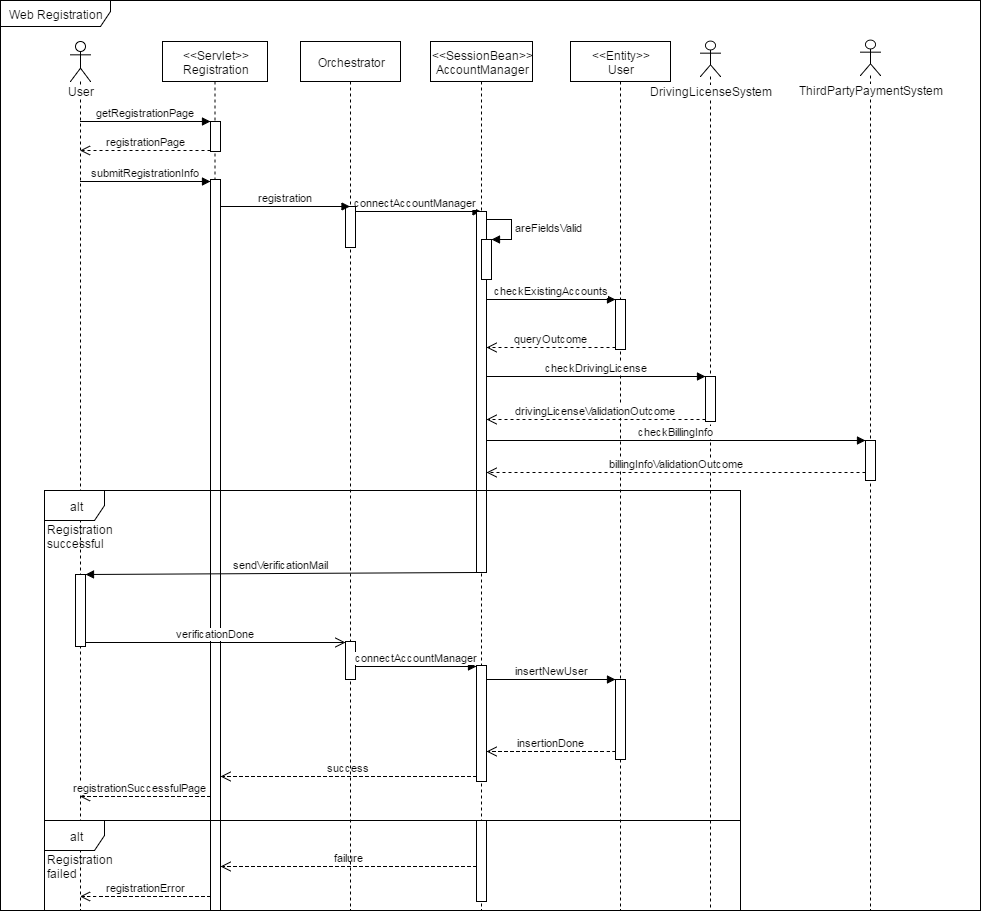

The diagram above was exported from draw.io. Its source (the exported page's mxGraphModel, read from the mxfile embedded in the PNG):
<mxGraphModel dx="872" dy="384" grid="1" gridSize="10" guides="1" tooltips="1" connect="1" arrows="1" fold="1" page="1" pageScale="1" pageWidth="826" pageHeight="1169" background="#ffffff" math="0" shadow="0">
  <root>
    <mxCell id="0" />
    <mxCell id="1" parent="0" />
    <mxCell id="2" value="connectAccountManager" style="html=1;verticalAlign=bottom;endArrow=block;" edge="1" source="39" target="8" parent="1">
      <mxGeometry x="400.5" y="206" as="geometry">
        <mxPoint x="390.5" y="251" as="sourcePoint" />
        <mxPoint x="521" y="251" as="targetPoint" />
        <Array as="points">
          <mxPoint x="491" y="251" />
        </Array>
      </mxGeometry>
    </mxCell>
    <mxCell id="3" value="User" style="shape=umlLifeline;participant=umlActor;perimeter=lifelinePerimeter;whiteSpace=wrap;html=1;container=1;collapsible=0;recursiveResize=0;verticalAlign=top;spacingTop=36;labelBackgroundColor=#ffffff;outlineConnect=0;" vertex="1" parent="1">
      <mxGeometry x="110" y="81" width="20" height="869" as="geometry" />
    </mxCell>
    <mxCell id="4" value="Web Registration" style="shape=umlFrame;whiteSpace=wrap;html=1;width=110;height=26;" vertex="1" parent="1">
      <mxGeometry x="40" y="40" width="980" height="910" as="geometry" />
    </mxCell>
    <mxCell id="5" value="&lt;div&gt;&amp;lt;&amp;lt;Servlet&amp;gt;&amp;gt;&lt;/div&gt;Registration" style="shape=umlLifeline;perimeter=lifelinePerimeter;whiteSpace=wrap;html=1;container=1;collapsible=0;recursiveResize=0;outlineConnect=0;" vertex="1" parent="1">
      <mxGeometry x="202" y="81" width="105" height="869" as="geometry" />
    </mxCell>
    <mxCell id="6" value="" style="html=1;points=[];perimeter=orthogonalPerimeter;" vertex="1" parent="5">
      <mxGeometry x="48" y="138" width="10" height="731" as="geometry" />
    </mxCell>
    <mxCell id="7" value="" style="html=1;points=[];perimeter=orthogonalPerimeter;" vertex="1" parent="5">
      <mxGeometry x="48" y="80" width="10" height="30" as="geometry" />
    </mxCell>
    <mxCell id="8" value="&amp;lt;&amp;lt;SessionBean&amp;gt;&amp;gt;&lt;div&gt;AccountManager&lt;/div&gt;" style="shape=umlLifeline;perimeter=lifelinePerimeter;whiteSpace=wrap;html=1;container=1;collapsible=0;recursiveResize=0;outlineConnect=0;" vertex="1" parent="1">
      <mxGeometry x="470" y="81" width="102" height="869" as="geometry" />
    </mxCell>
    <mxCell id="9" value="" style="html=1;points=[];perimeter=orthogonalPerimeter;" vertex="1" parent="8">
      <mxGeometry x="46" y="170" width="10" height="361" as="geometry" />
    </mxCell>
    <mxCell id="10" value="" style="html=1;points=[];perimeter=orthogonalPerimeter;" vertex="1" parent="8">
      <mxGeometry x="51" y="198" width="10" height="40" as="geometry" />
    </mxCell>
    <mxCell id="11" value="areFieldsValid" style="edgeStyle=orthogonalEdgeStyle;html=1;align=left;spacingLeft=2;endArrow=block;rounded=0;entryX=1;entryY=0;" edge="1" parent="8" target="10">
      <mxGeometry relative="1" as="geometry">
        <mxPoint x="56" y="178" as="sourcePoint" />
        <Array as="points">
          <mxPoint x="81" y="178" />
        </Array>
      </mxGeometry>
    </mxCell>
    <mxCell id="12" value="" style="html=1;points=[];perimeter=orthogonalPerimeter;" vertex="1" parent="8">
      <mxGeometry x="46" y="624" width="10" height="116" as="geometry" />
    </mxCell>
    <mxCell id="13" value="" style="html=1;points=[];perimeter=orthogonalPerimeter;" vertex="1" parent="8">
      <mxGeometry x="46" y="779" width="10" height="81" as="geometry" />
    </mxCell>
    <mxCell id="14" value="&amp;lt;&amp;lt;Entity&amp;gt;&amp;gt;&lt;div&gt;User&lt;/div&gt;" style="shape=umlLifeline;perimeter=lifelinePerimeter;whiteSpace=wrap;html=1;container=1;collapsible=0;recursiveResize=0;outlineConnect=0;" vertex="1" parent="1">
      <mxGeometry x="610" y="81" width="100" height="869" as="geometry" />
    </mxCell>
    <mxCell id="15" value="" style="html=1;points=[];perimeter=orthogonalPerimeter;" vertex="1" parent="14">
      <mxGeometry x="45" y="258" width="10" height="50" as="geometry" />
    </mxCell>
    <mxCell id="16" value="" style="html=1;points=[];perimeter=orthogonalPerimeter;" vertex="1" parent="14">
      <mxGeometry x="45" y="638" width="10" height="80" as="geometry" />
    </mxCell>
    <mxCell id="17" value="registrationError" style="html=1;verticalAlign=bottom;endArrow=open;dashed=1;endSize=8;" edge="1" source="6" target="3" parent="1">
      <mxGeometry relative="1" as="geometry">
        <mxPoint x="119.5" y="932" as="targetPoint" />
        <mxPoint x="258" y="932" as="sourcePoint" />
        <Array as="points">
          <mxPoint x="130" y="936" />
        </Array>
      </mxGeometry>
    </mxCell>
    <mxCell id="18" value="failure" style="html=1;verticalAlign=bottom;endArrow=open;dashed=1;endSize=8;" edge="1" source="13" target="6" parent="1">
      <mxGeometry relative="1" as="geometry">
        <mxPoint x="270" y="894" as="targetPoint" />
        <mxPoint x="480" y="906" as="sourcePoint" />
        <Array as="points">
          <mxPoint x="420" y="906" />
        </Array>
      </mxGeometry>
    </mxCell>
    <mxCell id="19" value="checkExistingAccounts" style="html=1;verticalAlign=bottom;endArrow=block;entryX=0;entryY=0;" edge="1" source="9" target="15" parent="1">
      <mxGeometry relative="1" as="geometry">
        <mxPoint x="529" y="339" as="sourcePoint" />
      </mxGeometry>
    </mxCell>
    <mxCell id="20" value="queryOutcome" style="html=1;verticalAlign=bottom;endArrow=open;dashed=1;endSize=8;exitX=0;exitY=0.95;" edge="1" source="15" target="9" parent="1">
      <mxGeometry relative="1" as="geometry">
        <mxPoint x="540" y="409" as="targetPoint" />
      </mxGeometry>
    </mxCell>
    <mxCell id="21" value="alt" style="shape=umlFrame;whiteSpace=wrap;html=1;" vertex="1" parent="1">
      <mxGeometry x="84" y="860" width="696" height="90" as="geometry" />
    </mxCell>
    <mxCell id="22" value="alt" style="shape=umlFrame;whiteSpace=wrap;html=1;" vertex="1" parent="1">
      <mxGeometry x="84" y="530" width="696" height="330" as="geometry" />
    </mxCell>
    <mxCell id="23" value="Registration&amp;nbsp;&lt;div&gt;successful&lt;/div&gt;" style="text;html=1;resizable=0;points=[];autosize=1;align=left;verticalAlign=top;spacingTop=-4;" vertex="1" parent="1">
      <mxGeometry x="85" y="560" width="80" height="30" as="geometry" />
    </mxCell>
    <mxCell id="24" value="success" style="html=1;verticalAlign=bottom;endArrow=open;dashed=1;endSize=8;" edge="1" source="12" target="6" parent="1">
      <mxGeometry x="263" y="814" as="geometry">
        <mxPoint x="270" y="814" as="targetPoint" />
        <mxPoint x="480" y="816" as="sourcePoint" />
        <Array as="points">
          <mxPoint x="410" y="816" />
        </Array>
      </mxGeometry>
    </mxCell>
    <mxCell id="25" value="registrationSuccessfulPage" style="html=1;verticalAlign=bottom;endArrow=open;dashed=1;endSize=8;" edge="1" source="6" target="3" parent="1">
      <mxGeometry y="-4" as="geometry">
        <mxPoint x="120.5" y="844" as="targetPoint" />
        <mxPoint x="260" y="844" as="sourcePoint" />
        <Array as="points">
          <mxPoint x="150" y="836" />
        </Array>
        <mxPoint x="-5" as="offset" />
      </mxGeometry>
    </mxCell>
    <mxCell id="26" value="DrivingLicenseSystem" style="shape=umlLifeline;participant=umlActor;perimeter=lifelinePerimeter;whiteSpace=wrap;html=1;container=1;collapsible=0;recursiveResize=0;verticalAlign=top;spacingTop=36;labelBackgroundColor=#ffffff;outlineConnect=0;size=35;" vertex="1" parent="1">
      <mxGeometry x="740" y="81" width="20" height="869" as="geometry" />
    </mxCell>
    <mxCell id="27" value="" style="html=1;points=[];perimeter=orthogonalPerimeter;" vertex="1" parent="26">
      <mxGeometry x="5" y="335" width="10" height="45" as="geometry" />
    </mxCell>
    <mxCell id="28" value="checkDrivingLicense" style="html=1;verticalAlign=bottom;endArrow=block;entryX=0;entryY=0;" edge="1" source="9" target="27" parent="1">
      <mxGeometry relative="1" as="geometry">
        <mxPoint x="745" y="416" as="sourcePoint" />
      </mxGeometry>
    </mxCell>
    <mxCell id="29" value="drivingLicenseValidationOutcome" style="html=1;verticalAlign=bottom;endArrow=open;dashed=1;endSize=8;exitX=0;exitY=0.95;" edge="1" source="27" target="9" parent="1">
      <mxGeometry relative="1" as="geometry">
        <mxPoint x="745" y="492" as="targetPoint" />
      </mxGeometry>
    </mxCell>
    <mxCell id="30" value="" style="html=1;points=[];perimeter=orthogonalPerimeter;" vertex="1" parent="1">
      <mxGeometry x="115" y="614" width="10" height="72" as="geometry" />
    </mxCell>
    <mxCell id="31" value="sendVerificationMail" style="html=1;verticalAlign=bottom;endArrow=block;" edge="1" source="9" target="30" parent="1">
      <mxGeometry relative="1" as="geometry">
        <mxPoint x="736" y="614" as="sourcePoint" />
      </mxGeometry>
    </mxCell>
    <mxCell id="32" value="verificationDone" style="html=1;verticalAlign=bottom;endArrow=open;endSize=8;exitX=1;exitY=0.95;" edge="1" source="30" target="41" parent="1">
      <mxGeometry relative="1" as="geometry">
        <mxPoint x="380" y="682" as="targetPoint" />
      </mxGeometry>
    </mxCell>
    <mxCell id="33" value="insertNewUser" style="html=1;verticalAlign=bottom;endArrow=block;entryX=0;entryY=0;" edge="1" source="12" target="16" parent="1">
      <mxGeometry relative="1" as="geometry">
        <mxPoint x="540" y="716" as="sourcePoint" />
      </mxGeometry>
    </mxCell>
    <mxCell id="34" value="insertionDone" style="html=1;verticalAlign=bottom;endArrow=open;dashed=1;endSize=8;" edge="1" source="16" target="12" parent="1">
      <mxGeometry relative="1" as="geometry">
        <mxPoint x="540" y="791" as="targetPoint" />
        <Array as="points">
          <mxPoint x="650" y="791" />
        </Array>
      </mxGeometry>
    </mxCell>
    <mxCell id="35" value="Registration&amp;nbsp;&lt;div&gt;failed&lt;/div&gt;" style="text;html=1;resizable=0;points=[];autosize=1;align=left;verticalAlign=top;spacingTop=-4;" vertex="1" parent="1">
      <mxGeometry x="85" y="890" width="80" height="30" as="geometry" />
    </mxCell>
    <mxCell id="36" value="getRegistrationPage" style="html=1;verticalAlign=bottom;endArrow=block;entryX=0;entryY=0;" edge="1" source="3" target="7" parent="1">
      <mxGeometry relative="1" as="geometry">
        <mxPoint x="188" y="126" as="sourcePoint" />
      </mxGeometry>
    </mxCell>
    <mxCell id="37" value="registrationPage" style="html=1;verticalAlign=bottom;endArrow=open;dashed=1;endSize=8;exitX=0;exitY=0.95;" edge="1" source="7" target="3" parent="1">
      <mxGeometry relative="1" as="geometry">
        <mxPoint x="188" y="202" as="targetPoint" />
      </mxGeometry>
    </mxCell>
    <mxCell id="38" value="submitRegistrationInfo" style="html=1;verticalAlign=bottom;endArrow=block;" edge="1" target="6" parent="1">
      <mxGeometry x="129.5" y="176" as="geometry">
        <mxPoint x="119.5" y="221" as="sourcePoint" />
        <mxPoint x="258" y="226" as="targetPoint" />
        <Array as="points">
          <mxPoint x="220" y="221" />
        </Array>
      </mxGeometry>
    </mxCell>
    <mxCell id="39" value="Orchestrator" style="shape=umlLifeline;perimeter=lifelinePerimeter;whiteSpace=wrap;html=1;container=1;collapsible=0;recursiveResize=0;outlineConnect=0;" vertex="1" parent="1">
      <mxGeometry x="340" y="81" width="100" height="869" as="geometry" />
    </mxCell>
    <mxCell id="40" value="" style="html=1;points=[];perimeter=orthogonalPerimeter;" vertex="1" parent="39">
      <mxGeometry x="45" y="165" width="10" height="41" as="geometry" />
    </mxCell>
    <mxCell id="41" value="" style="html=1;points=[];perimeter=orthogonalPerimeter;" vertex="1" parent="39">
      <mxGeometry x="45" y="600" width="10" height="38" as="geometry" />
    </mxCell>
    <mxCell id="42" value="registration" style="html=1;verticalAlign=bottom;endArrow=block;" edge="1" source="6" target="39" parent="1">
      <mxGeometry x="270.5" y="201" as="geometry">
        <mxPoint x="259.5" y="246" as="sourcePoint" />
        <mxPoint x="390.5" y="246" as="targetPoint" />
        <Array as="points">
          <mxPoint x="361" y="246" />
        </Array>
      </mxGeometry>
    </mxCell>
    <mxCell id="43" value="connectAccountManager" style="html=1;verticalAlign=bottom;endArrow=block;" edge="1" source="41" target="12" parent="1">
      <mxGeometry x="401.5" y="661" as="geometry">
        <mxPoint x="390.5" y="706" as="sourcePoint" />
        <mxPoint x="500" y="706" as="targetPoint" />
        <Array as="points">
          <mxPoint x="492" y="706" />
        </Array>
      </mxGeometry>
    </mxCell>
    <mxCell id="44" value="ThirdPartyPaymentSystem" style="shape=umlLifeline;participant=umlActor;perimeter=lifelinePerimeter;whiteSpace=wrap;html=1;container=1;collapsible=0;recursiveResize=0;verticalAlign=top;spacingTop=36;labelBackgroundColor=#ffffff;outlineConnect=0;size=35;" vertex="1" parent="1">
      <mxGeometry x="900" y="80" width="20" height="870" as="geometry" />
    </mxCell>
    <mxCell id="45" value="" style="html=1;points=[];perimeter=orthogonalPerimeter;" vertex="1" parent="44">
      <mxGeometry x="5" y="400" width="10" height="40" as="geometry" />
    </mxCell>
    <mxCell id="46" value="checkBillingInfo" style="html=1;verticalAlign=bottom;endArrow=block;" edge="1" source="9" target="45" parent="1">
      <mxGeometry x="536" y="426" as="geometry">
        <mxPoint x="536" y="426" as="sourcePoint" />
        <mxPoint x="755" y="426" as="targetPoint" />
      </mxGeometry>
    </mxCell>
    <mxCell id="47" value="billingInfoValidationOutcome" style="html=1;verticalAlign=bottom;endArrow=open;dashed=1;endSize=8;" edge="1" parent="1">
      <mxGeometry x="536" y="481" as="geometry">
        <mxPoint x="526" y="512" as="targetPoint" />
        <mxPoint x="905" y="512" as="sourcePoint" />
      </mxGeometry>
    </mxCell>
  </root>
</mxGraphModel>